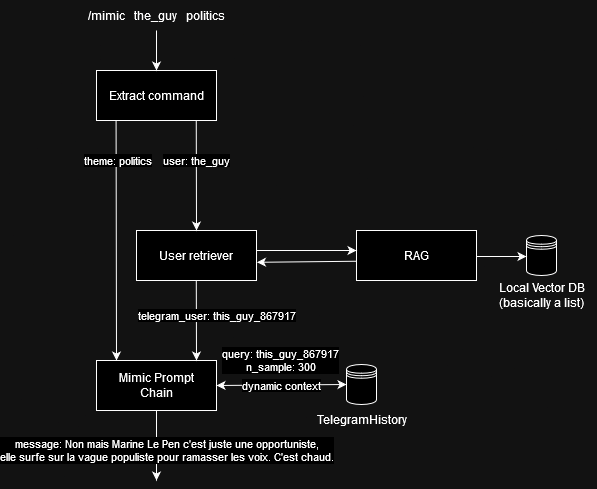

The diagram above was exported from draw.io. Its source (the exported page's mxGraphModel, read from the mxfile embedded in the PNG):
<mxGraphModel dx="1185" dy="632" grid="1" gridSize="10" guides="1" tooltips="1" connect="1" arrows="1" fold="1" page="1" pageScale="1" pageWidth="827" pageHeight="1169" math="0" shadow="0">
  <root>
    <mxCell id="0" />
    <mxCell id="1" parent="0" />
    <mxCell id="JiiRbLJ20zaTABql2Cjj-1" value="Extract command" style="rounded=0;whiteSpace=wrap;html=1;" vertex="1" parent="1">
      <mxGeometry x="200" y="310" width="120" height="50" as="geometry" />
    </mxCell>
    <mxCell id="JiiRbLJ20zaTABql2Cjj-2" value="" style="endArrow=classic;html=1;rounded=0;entryX=0.5;entryY=0;entryDx=0;entryDy=0;" edge="1" parent="1" target="JiiRbLJ20zaTABql2Cjj-1">
      <mxGeometry width="50" height="50" relative="1" as="geometry">
        <mxPoint x="260" y="270" as="sourcePoint" />
        <mxPoint x="410" y="360" as="targetPoint" />
      </mxGeometry>
    </mxCell>
    <mxCell id="JiiRbLJ20zaTABql2Cjj-3" value="/mimic&amp;nbsp;&amp;nbsp; the_guy&amp;nbsp;&amp;nbsp; politics" style="text;html=1;align=center;verticalAlign=middle;resizable=0;points=[];autosize=1;strokeColor=none;fillColor=none;" vertex="1" parent="1">
      <mxGeometry x="180" y="240" width="160" height="30" as="geometry" />
    </mxCell>
    <mxCell id="JiiRbLJ20zaTABql2Cjj-4" value="" style="endArrow=classic;html=1;rounded=0;" edge="1" parent="1">
      <mxGeometry width="50" height="50" relative="1" as="geometry">
        <mxPoint x="219.57999999999998" y="360" as="sourcePoint" />
        <mxPoint x="220" y="600" as="targetPoint" />
      </mxGeometry>
    </mxCell>
    <mxCell id="JiiRbLJ20zaTABql2Cjj-23" value="theme: politics" style="edgeLabel;html=1;align=center;verticalAlign=middle;resizable=0;points=[];" vertex="1" connectable="0" parent="JiiRbLJ20zaTABql2Cjj-4">
      <mxGeometry x="-0.6647" y="1" relative="1" as="geometry">
        <mxPoint as="offset" />
      </mxGeometry>
    </mxCell>
    <mxCell id="JiiRbLJ20zaTABql2Cjj-7" value="User retriever" style="rounded=0;whiteSpace=wrap;html=1;" vertex="1" parent="1">
      <mxGeometry x="240" y="470" width="120" height="50" as="geometry" />
    </mxCell>
    <mxCell id="JiiRbLJ20zaTABql2Cjj-8" value="RAG" style="rounded=0;whiteSpace=wrap;html=1;" vertex="1" parent="1">
      <mxGeometry x="460" y="470" width="120" height="50" as="geometry" />
    </mxCell>
    <mxCell id="JiiRbLJ20zaTABql2Cjj-9" value="" style="endArrow=classic;html=1;rounded=0;entryX=0;entryY=0.4;entryDx=0;entryDy=0;entryPerimeter=0;" edge="1" parent="1" target="JiiRbLJ20zaTABql2Cjj-8">
      <mxGeometry width="50" height="50" relative="1" as="geometry">
        <mxPoint x="360" y="490" as="sourcePoint" />
        <mxPoint x="440" y="490" as="targetPoint" />
      </mxGeometry>
    </mxCell>
    <mxCell id="JiiRbLJ20zaTABql2Cjj-10" value="" style="endArrow=classic;html=1;rounded=0;entryX=1.004;entryY=0.636;entryDx=0;entryDy=0;entryPerimeter=0;exitX=-0.004;exitY=0.615;exitDx=0;exitDy=0;exitPerimeter=0;" edge="1" parent="1" source="JiiRbLJ20zaTABql2Cjj-8" target="JiiRbLJ20zaTABql2Cjj-7">
      <mxGeometry width="50" height="50" relative="1" as="geometry">
        <mxPoint x="440" y="501" as="sourcePoint" />
        <mxPoint x="460" y="500" as="targetPoint" />
      </mxGeometry>
    </mxCell>
    <mxCell id="JiiRbLJ20zaTABql2Cjj-12" value="" style="shape=datastore;whiteSpace=wrap;html=1;" vertex="1" parent="1">
      <mxGeometry x="630" y="475" width="30" height="40" as="geometry" />
    </mxCell>
    <mxCell id="JiiRbLJ20zaTABql2Cjj-13" value="" style="endArrow=classic;html=1;rounded=0;" edge="1" parent="1">
      <mxGeometry width="50" height="50" relative="1" as="geometry">
        <mxPoint x="580" y="496" as="sourcePoint" />
        <mxPoint x="630" y="496" as="targetPoint" />
      </mxGeometry>
    </mxCell>
    <mxCell id="JiiRbLJ20zaTABql2Cjj-15" value="&lt;div&gt;Local Vector DB&lt;/div&gt;&lt;div&gt;(basically a list)&lt;br&gt;&lt;/div&gt;" style="text;html=1;align=center;verticalAlign=middle;resizable=0;points=[];autosize=1;strokeColor=none;fillColor=none;" vertex="1" parent="1">
      <mxGeometry x="590" y="515" width="110" height="40" as="geometry" />
    </mxCell>
    <mxCell id="JiiRbLJ20zaTABql2Cjj-16" value="&lt;div&gt;Mimic Prompt&lt;/div&gt;&lt;div&gt;Chain&lt;/div&gt;" style="rounded=0;whiteSpace=wrap;html=1;" vertex="1" parent="1">
      <mxGeometry x="200" y="600" width="120" height="50" as="geometry" />
    </mxCell>
    <mxCell id="JiiRbLJ20zaTABql2Cjj-18" value="" style="endArrow=classic;html=1;rounded=0;" edge="1" parent="1">
      <mxGeometry width="50" height="50" relative="1" as="geometry">
        <mxPoint x="299.78999999999996" y="520" as="sourcePoint" />
        <mxPoint x="300" y="600" as="targetPoint" />
      </mxGeometry>
    </mxCell>
    <mxCell id="JiiRbLJ20zaTABql2Cjj-26" value="telegram_user: this_guy_867917" style="edgeLabel;html=1;align=center;verticalAlign=middle;resizable=0;points=[];" vertex="1" connectable="0" parent="JiiRbLJ20zaTABql2Cjj-18">
      <mxGeometry x="-0.11" relative="1" as="geometry">
        <mxPoint x="20" y="-1" as="offset" />
      </mxGeometry>
    </mxCell>
    <mxCell id="JiiRbLJ20zaTABql2Cjj-31" value="&lt;div&gt;query: this_guy_867917&lt;/div&gt;n_sample: 300" style="edgeLabel;html=1;align=center;verticalAlign=middle;resizable=0;points=[];" vertex="1" connectable="0" parent="JiiRbLJ20zaTABql2Cjj-18">
      <mxGeometry x="-0.11" relative="1" as="geometry">
        <mxPoint x="84" y="44" as="offset" />
      </mxGeometry>
    </mxCell>
    <mxCell id="JiiRbLJ20zaTABql2Cjj-24" value="" style="endArrow=classic;html=1;rounded=0;entryX=0.5;entryY=0;entryDx=0;entryDy=0;" edge="1" parent="1" target="JiiRbLJ20zaTABql2Cjj-7">
      <mxGeometry width="50" height="50" relative="1" as="geometry">
        <mxPoint x="299.76" y="360" as="sourcePoint" />
        <mxPoint x="299.97" y="440" as="targetPoint" />
      </mxGeometry>
    </mxCell>
    <mxCell id="JiiRbLJ20zaTABql2Cjj-25" value="&lt;div&gt;user: the_guy&lt;/div&gt;" style="edgeLabel;html=1;align=center;verticalAlign=middle;resizable=0;points=[];" vertex="1" connectable="0" parent="JiiRbLJ20zaTABql2Cjj-24">
      <mxGeometry x="-0.2511" y="-1" relative="1" as="geometry">
        <mxPoint x="1" y="-1" as="offset" />
      </mxGeometry>
    </mxCell>
    <mxCell id="JiiRbLJ20zaTABql2Cjj-27" value="" style="endArrow=classic;html=1;rounded=0;exitX=0;exitY=0.5;exitDx=0;exitDy=0;entryX=1;entryY=0.5;entryDx=0;entryDy=0;endFill=1;startArrow=classic;startFill=1;" edge="1" parent="1" source="JiiRbLJ20zaTABql2Cjj-28" target="JiiRbLJ20zaTABql2Cjj-16">
      <mxGeometry width="50" height="50" relative="1" as="geometry">
        <mxPoint x="320" y="624.76" as="sourcePoint" />
        <mxPoint x="340" y="640" as="targetPoint" />
      </mxGeometry>
    </mxCell>
    <mxCell id="JiiRbLJ20zaTABql2Cjj-35" value="dynamic context" style="edgeLabel;html=1;align=center;verticalAlign=middle;resizable=0;points=[];" vertex="1" connectable="0" parent="JiiRbLJ20zaTABql2Cjj-27">
      <mxGeometry x="0.0053" y="1" relative="1" as="geometry">
        <mxPoint y="-1" as="offset" />
      </mxGeometry>
    </mxCell>
    <mxCell id="JiiRbLJ20zaTABql2Cjj-28" value="" style="shape=datastore;whiteSpace=wrap;html=1;" vertex="1" parent="1">
      <mxGeometry x="450" y="604" width="30" height="40" as="geometry" />
    </mxCell>
    <mxCell id="JiiRbLJ20zaTABql2Cjj-30" value="&lt;div&gt;TelegramHistory&lt;/div&gt;" style="text;html=1;align=center;verticalAlign=middle;resizable=0;points=[];autosize=1;strokeColor=none;fillColor=none;" vertex="1" parent="1">
      <mxGeometry x="410" y="644" width="110" height="30" as="geometry" />
    </mxCell>
    <mxCell id="JiiRbLJ20zaTABql2Cjj-32" value="" style="endArrow=classic;html=1;rounded=0;exitX=0.5;exitY=1;exitDx=0;exitDy=0;" edge="1" parent="1" source="JiiRbLJ20zaTABql2Cjj-16">
      <mxGeometry width="50" height="50" relative="1" as="geometry">
        <mxPoint x="259.65999999999997" y="670" as="sourcePoint" />
        <mxPoint x="260" y="720" as="targetPoint" />
      </mxGeometry>
    </mxCell>
    <mxCell id="JiiRbLJ20zaTABql2Cjj-33" value="&lt;div&gt;message: Non mais Marine Le Pen c'est juste une opportuniste,&lt;/div&gt;&lt;div&gt;elle surfe sur la vague populiste pour ramasser les voix. C'est chaud.&lt;/div&gt;" style="edgeLabel;html=1;align=center;verticalAlign=middle;resizable=0;points=[];" vertex="1" connectable="0" parent="JiiRbLJ20zaTABql2Cjj-32">
      <mxGeometry x="-0.6647" y="1" relative="1" as="geometry">
        <mxPoint x="9" y="28" as="offset" />
      </mxGeometry>
    </mxCell>
  </root>
</mxGraphModel>